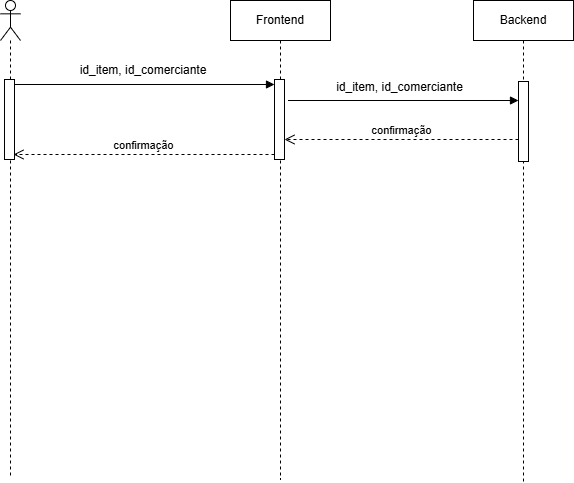

The diagram above was exported from draw.io. Its source (the exported page's mxGraphModel, read from the mxfile embedded in the PNG):
<mxGraphModel dx="688" dy="776" grid="0" gridSize="10" guides="1" tooltips="1" connect="1" arrows="1" fold="1" page="0" pageScale="1" pageWidth="827" pageHeight="1169" math="0" shadow="0">
  <root>
    <mxCell id="0" />
    <mxCell id="1" parent="0" />
    <mxCell id="l1PQgnmgClXQ45QhShnS-18" parent="1" style="shape=umlLifeline;perimeter=lifelinePerimeter;whiteSpace=wrap;html=1;container=1;dropTarget=0;collapsible=0;recursiveResize=0;outlineConnect=0;portConstraint=eastwest;newEdgeStyle={&quot;curved&quot;:0,&quot;rounded&quot;:0};" value="Frontend" vertex="1">
      <mxGeometry height="479" width="100" x="411" y="147" as="geometry" />
    </mxCell>
    <mxCell id="l1PQgnmgClXQ45QhShnS-35" parent="l1PQgnmgClXQ45QhShnS-18" style="html=1;points=[[0,0,0,0,5],[0,1,0,0,-5],[1,0,0,0,5],[1,1,0,0,-5]];perimeter=orthogonalPerimeter;outlineConnect=0;targetShapes=umlLifeline;portConstraint=eastwest;newEdgeStyle={&quot;curved&quot;:0,&quot;rounded&quot;:0};" value="" vertex="1">
      <mxGeometry height="80" width="10" x="44" y="79" as="geometry" />
    </mxCell>
    <mxCell id="l1PQgnmgClXQ45QhShnS-22" parent="1" style="shape=umlLifeline;perimeter=lifelinePerimeter;whiteSpace=wrap;html=1;container=1;dropTarget=0;collapsible=0;recursiveResize=0;outlineConnect=0;portConstraint=eastwest;newEdgeStyle={&quot;curved&quot;:0,&quot;rounded&quot;:0};participant=umlActor;" value="" vertex="1">
      <mxGeometry height="477" width="20" x="181" y="147" as="geometry" />
    </mxCell>
    <mxCell id="l1PQgnmgClXQ45QhShnS-34" parent="l1PQgnmgClXQ45QhShnS-22" style="html=1;points=[[0,0,0,0,5],[0,1,0,0,-5],[1,0,0,0,5],[1,1,0,0,-5]];perimeter=orthogonalPerimeter;outlineConnect=0;targetShapes=umlLifeline;portConstraint=eastwest;newEdgeStyle={&quot;curved&quot;:0,&quot;rounded&quot;:0};" value="" vertex="1">
      <mxGeometry height="80" width="10" x="4" y="79" as="geometry" />
    </mxCell>
    <mxCell id="l1PQgnmgClXQ45QhShnS-23" parent="1" style="shape=umlLifeline;perimeter=lifelinePerimeter;whiteSpace=wrap;html=1;container=1;dropTarget=0;collapsible=0;recursiveResize=0;outlineConnect=0;portConstraint=eastwest;newEdgeStyle={&quot;curved&quot;:0,&quot;rounded&quot;:0};" value="Backend" vertex="1">
      <mxGeometry height="482" width="100" x="654" y="147" as="geometry" />
    </mxCell>
    <mxCell id="l1PQgnmgClXQ45QhShnS-39" parent="l1PQgnmgClXQ45QhShnS-23" style="html=1;points=[[0,0,0,0,5],[0,1,0,0,-5],[1,0,0,0,5],[1,1,0,0,-5]];perimeter=orthogonalPerimeter;outlineConnect=0;targetShapes=umlLifeline;portConstraint=eastwest;newEdgeStyle={&quot;curved&quot;:0,&quot;rounded&quot;:0};" value="" vertex="1">
      <mxGeometry height="80" width="10" x="45" y="81" as="geometry" />
    </mxCell>
    <mxCell id="l1PQgnmgClXQ45QhShnS-36" edge="1" parent="1" source="l1PQgnmgClXQ45QhShnS-34" style="html=1;verticalAlign=bottom;endArrow=block;curved=0;rounded=0;entryX=0;entryY=0;entryDx=0;entryDy=5;exitX=1;exitY=0;exitDx=0;exitDy=5;exitPerimeter=0;" target="l1PQgnmgClXQ45QhShnS-35" value="">
      <mxGeometry relative="1" as="geometry">
        <mxPoint x="385" y="231" as="sourcePoint" />
      </mxGeometry>
    </mxCell>
    <mxCell id="l1PQgnmgClXQ45QhShnS-37" edge="1" parent="1" source="l1PQgnmgClXQ45QhShnS-35" style="html=1;verticalAlign=bottom;endArrow=open;dashed=1;endSize=8;curved=0;rounded=0;exitX=0;exitY=1;exitDx=0;exitDy=-5;" value="confirmação">
      <mxGeometry relative="1" as="geometry">
        <mxPoint x="194" y="301" as="targetPoint" />
      </mxGeometry>
    </mxCell>
    <mxCell id="l1PQgnmgClXQ45QhShnS-38" edge="1" parent="1" style="html=1;verticalAlign=bottom;endArrow=block;curved=0;rounded=0;" target="l1PQgnmgClXQ45QhShnS-39" value="">
      <mxGeometry relative="1" width="80" as="geometry">
        <mxPoint x="468.5" y="247" as="sourcePoint" />
        <mxPoint x="648" y="247" as="targetPoint" />
      </mxGeometry>
    </mxCell>
    <mxCell id="l1PQgnmgClXQ45QhShnS-40" edge="1" parent="1" source="l1PQgnmgClXQ45QhShnS-39" style="html=1;verticalAlign=bottom;endArrow=open;dashed=1;endSize=8;curved=0;rounded=0;" value="confirmação">
      <mxGeometry relative="1" as="geometry">
        <mxPoint x="643" y="286" as="sourcePoint" />
        <mxPoint x="465" y="286" as="targetPoint" />
      </mxGeometry>
    </mxCell>
    <mxCell id="l1PQgnmgClXQ45QhShnS-42" parent="1" style="text;html=1;whiteSpace=wrap;strokeColor=none;fillColor=none;align=center;verticalAlign=middle;rounded=0;" value="id_item, id_comerciante" vertex="1">
      <mxGeometry height="30" width="236" x="206" y="202" as="geometry" />
    </mxCell>
    <mxCell id="l1PQgnmgClXQ45QhShnS-43" parent="1" style="text;html=1;whiteSpace=wrap;strokeColor=none;fillColor=none;align=center;verticalAlign=middle;rounded=0;labelBackgroundColor=none;" value="id_item, id_comerciante" vertex="1">
      <mxGeometry height="30" width="189" x="486" y="219" as="geometry" />
    </mxCell>
  </root>
</mxGraphModel>